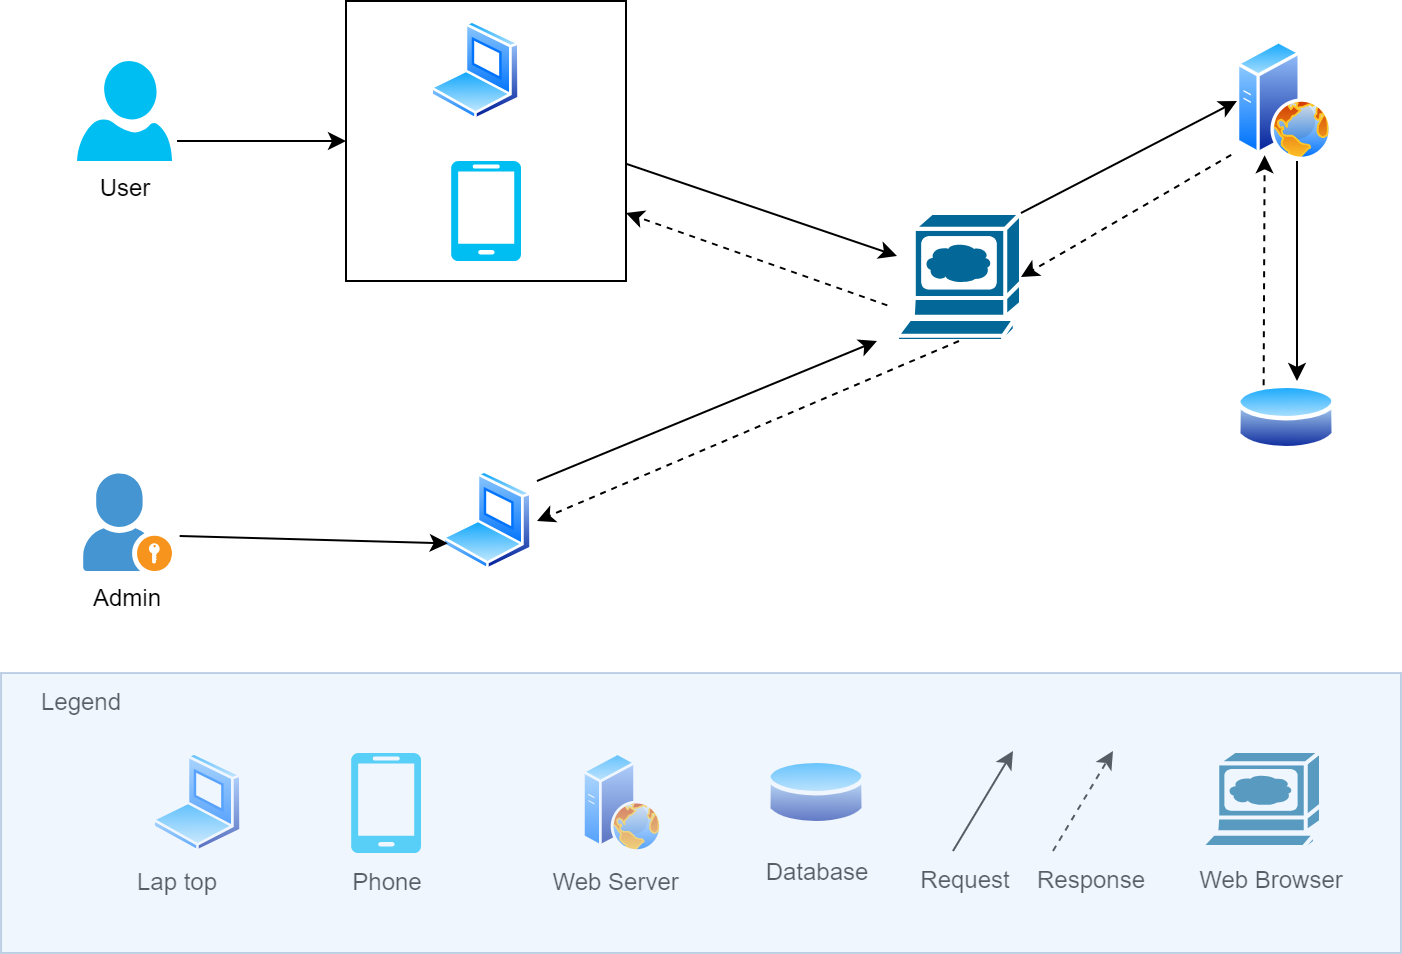

The diagram above was exported from draw.io. Its source (the exported page's mxGraphModel, read from the mxfile embedded in the PNG):
<mxGraphModel dx="1313" dy="678" grid="0" gridSize="10" guides="1" tooltips="1" connect="1" arrows="1" fold="1" page="1" pageScale="1" pageWidth="1169" pageHeight="827" math="0" shadow="0">
  <root>
    <mxCell id="0" />
    <mxCell id="1" parent="0" />
    <mxCell id="Fba5Z4AsHkMfAiSkUO7r-14" value="" style="endArrow=classic;html=1;rounded=0;" edge="1" parent="1" target="Fba5Z4AsHkMfAiSkUO7r-28">
      <mxGeometry width="50" height="50" relative="1" as="geometry">
        <mxPoint x="514.5" y="91.37" as="sourcePoint" />
        <mxPoint x="647.06" y="89.99999999999989" as="targetPoint" />
      </mxGeometry>
    </mxCell>
    <mxCell id="Fba5Z4AsHkMfAiSkUO7r-15" value="" style="endArrow=classic;html=1;rounded=0;entryX=0.96;entryY=0.7;entryDx=0;entryDy=0;entryPerimeter=0;exitX=-0.078;exitY=0.722;exitDx=0;exitDy=0;exitPerimeter=0;dashed=1;" edge="1" parent="1" source="Fba5Z4AsHkMfAiSkUO7r-28">
      <mxGeometry width="50" height="50" relative="1" as="geometry">
        <mxPoint x="639.7" y="116.05999999999983" as="sourcePoint" />
        <mxPoint x="514.5000000000002" y="116" as="targetPoint" />
      </mxGeometry>
    </mxCell>
    <mxCell id="Fba5Z4AsHkMfAiSkUO7r-20" value="" style="endArrow=classic;html=1;rounded=0;exitX=1.053;exitY=0.8;exitDx=0;exitDy=0;exitPerimeter=0;" edge="1" parent="1" source="Fba5Z4AsHkMfAiSkUO7r-21" target="Fba5Z4AsHkMfAiSkUO7r-26">
      <mxGeometry width="50" height="50" relative="1" as="geometry">
        <mxPoint x="757" y="160" as="sourcePoint" />
        <mxPoint x="650" y="120" as="targetPoint" />
      </mxGeometry>
    </mxCell>
    <mxCell id="Fba5Z4AsHkMfAiSkUO7r-21" value="User" style="verticalLabelPosition=bottom;html=1;verticalAlign=top;align=center;strokeColor=none;fillColor=#00BEF2;shape=mxgraph.azure.user;" vertex="1" parent="1">
      <mxGeometry x="240" y="40" width="47.5" height="50" as="geometry" />
    </mxCell>
    <mxCell id="Fba5Z4AsHkMfAiSkUO7r-23" value="" style="image;aspect=fixed;perimeter=ellipsePerimeter;html=1;align=center;shadow=0;dashed=0;spacingTop=3;image=img/lib/active_directory/laptop_client.svg;" vertex="1" parent="1">
      <mxGeometry x="417" y="20" width="45" height="50" as="geometry" />
    </mxCell>
    <mxCell id="Fba5Z4AsHkMfAiSkUO7r-24" value="" style="verticalLabelPosition=bottom;html=1;verticalAlign=top;align=center;strokeColor=none;fillColor=#00BEF2;shape=mxgraph.azure.mobile;pointerEvents=1;" vertex="1" parent="1">
      <mxGeometry x="427" y="90" width="35" height="50" as="geometry" />
    </mxCell>
    <mxCell id="Fba5Z4AsHkMfAiSkUO7r-25" value="" style="image;aspect=fixed;perimeter=ellipsePerimeter;html=1;align=center;shadow=0;dashed=0;spacingTop=3;image=img/lib/active_directory/laptop_client.svg;" vertex="1" parent="1">
      <mxGeometry x="423" y="244.99999999999997" width="45" height="50" as="geometry" />
    </mxCell>
    <mxCell id="Fba5Z4AsHkMfAiSkUO7r-26" value="" style="whiteSpace=wrap;html=1;aspect=fixed;fillColor=none;" vertex="1" parent="1">
      <mxGeometry x="374.5" y="10" width="140" height="140" as="geometry" />
    </mxCell>
    <mxCell id="Fba5Z4AsHkMfAiSkUO7r-27" value="" style="endArrow=classic;html=1;rounded=0;exitX=0.87;exitY=0.65;exitDx=0;exitDy=0;exitPerimeter=0;entryX=0;entryY=0.75;entryDx=0;entryDy=0;" edge="1" parent="1" target="Fba5Z4AsHkMfAiSkUO7r-25">
      <mxGeometry width="50" height="50" relative="1" as="geometry">
        <mxPoint x="291.32500000000005" y="277.5000000000001" as="sourcePoint" />
        <mxPoint x="385" y="90" as="targetPoint" />
      </mxGeometry>
    </mxCell>
    <mxCell id="Fba5Z4AsHkMfAiSkUO7r-28" value="" style="shape=mxgraph.cisco.computers_and_peripherals.web_browser;html=1;pointerEvents=1;dashed=0;fillColor=#036897;strokeColor=#ffffff;strokeWidth=2;verticalLabelPosition=bottom;verticalAlign=top;align=center;outlineConnect=0;" vertex="1" parent="1">
      <mxGeometry x="650" y="116" width="62" height="64" as="geometry" />
    </mxCell>
    <mxCell id="Fba5Z4AsHkMfAiSkUO7r-29" value="" style="endArrow=classic;html=1;rounded=0;entryX=0.96;entryY=0.7;entryDx=0;entryDy=0;entryPerimeter=0;" edge="1" parent="1">
      <mxGeometry width="50" height="50" relative="1" as="geometry">
        <mxPoint x="470" y="250" as="sourcePoint" />
        <mxPoint x="640.0000000000002" y="180" as="targetPoint" />
      </mxGeometry>
    </mxCell>
    <mxCell id="Fba5Z4AsHkMfAiSkUO7r-30" value="" style="endArrow=classic;html=1;rounded=0;exitX=0.5;exitY=1;exitDx=0;exitDy=0;exitPerimeter=0;dashed=1;" edge="1" parent="1" source="Fba5Z4AsHkMfAiSkUO7r-28">
      <mxGeometry width="50" height="50" relative="1" as="geometry">
        <mxPoint x="655" y="172" as="sourcePoint" />
        <mxPoint x="470" y="270" as="targetPoint" />
      </mxGeometry>
    </mxCell>
    <mxCell id="Fba5Z4AsHkMfAiSkUO7r-31" value="" style="image;aspect=fixed;perimeter=ellipsePerimeter;html=1;align=center;shadow=0;dashed=0;spacingTop=3;image=img/lib/active_directory/web_server.svg;" vertex="1" parent="1">
      <mxGeometry x="820" y="30" width="48" height="60" as="geometry" />
    </mxCell>
    <mxCell id="Fba5Z4AsHkMfAiSkUO7r-32" value="" style="image;aspect=fixed;perimeter=ellipsePerimeter;html=1;align=center;shadow=0;dashed=0;spacingTop=3;image=img/lib/active_directory/database.svg;" vertex="1" parent="1">
      <mxGeometry x="820" y="200" width="50" height="37" as="geometry" />
    </mxCell>
    <mxCell id="Fba5Z4AsHkMfAiSkUO7r-33" value="" style="endArrow=classic;html=1;rounded=0;entryX=0;entryY=0.5;entryDx=0;entryDy=0;" edge="1" parent="1" target="Fba5Z4AsHkMfAiSkUO7r-31">
      <mxGeometry width="50" height="50" relative="1" as="geometry">
        <mxPoint x="712" y="116" as="sourcePoint" />
        <mxPoint x="847.5" y="161.63" as="targetPoint" />
      </mxGeometry>
    </mxCell>
    <mxCell id="Fba5Z4AsHkMfAiSkUO7r-34" value="" style="endArrow=classic;html=1;rounded=0;" edge="1" parent="1">
      <mxGeometry width="50" height="50" relative="1" as="geometry">
        <mxPoint x="850" y="90" as="sourcePoint" />
        <mxPoint x="850" y="200" as="targetPoint" />
      </mxGeometry>
    </mxCell>
    <mxCell id="Fba5Z4AsHkMfAiSkUO7r-35" value="" style="endArrow=classic;html=1;rounded=0;exitX=0.25;exitY=0;exitDx=0;exitDy=0;entryX=0.25;entryY=1;entryDx=0;entryDy=0;dashed=1;" edge="1" parent="1" source="Fba5Z4AsHkMfAiSkUO7r-32" target="Fba5Z4AsHkMfAiSkUO7r-31">
      <mxGeometry width="50" height="50" relative="1" as="geometry">
        <mxPoint x="730" y="251" as="sourcePoint" />
        <mxPoint x="900" y="80" as="targetPoint" />
      </mxGeometry>
    </mxCell>
    <mxCell id="Fba5Z4AsHkMfAiSkUO7r-36" value="" style="endArrow=classic;html=1;rounded=0;entryX=1;entryY=0.5;entryDx=0;entryDy=0;exitX=-0.06;exitY=0.949;exitDx=0;exitDy=0;entryPerimeter=0;exitPerimeter=0;dashed=1;" edge="1" parent="1" source="Fba5Z4AsHkMfAiSkUO7r-31" target="Fba5Z4AsHkMfAiSkUO7r-28">
      <mxGeometry width="50" height="50" relative="1" as="geometry">
        <mxPoint x="841" y="97" as="sourcePoint" />
        <mxPoint x="848" y="210" as="targetPoint" />
      </mxGeometry>
    </mxCell>
    <mxCell id="Fba5Z4AsHkMfAiSkUO7r-37" value="Admin&lt;br&gt;" style="shadow=0;dashed=0;html=1;strokeColor=none;fillColor=#4495D1;labelPosition=center;verticalLabelPosition=bottom;verticalAlign=top;align=center;outlineConnect=0;shape=mxgraph.veeam.portal_admin;" vertex="1" parent="1">
      <mxGeometry x="243.1" y="246.2" width="44.4" height="48.8" as="geometry" />
    </mxCell>
    <mxCell id="Fba5Z4AsHkMfAiSkUO7r-38" value="" style="image;aspect=fixed;perimeter=ellipsePerimeter;html=1;align=center;shadow=0;dashed=0;spacingTop=3;image=img/lib/active_directory/laptop_client.svg;" vertex="1" parent="1">
      <mxGeometry x="278" y="386" width="45" height="50" as="geometry" />
    </mxCell>
    <mxCell id="Fba5Z4AsHkMfAiSkUO7r-39" value="" style="verticalLabelPosition=bottom;html=1;verticalAlign=top;align=center;strokeColor=none;fillColor=#00BEF2;shape=mxgraph.azure.mobile;pointerEvents=1;" vertex="1" parent="1">
      <mxGeometry x="377" y="386" width="35" height="50" as="geometry" />
    </mxCell>
    <mxCell id="Fba5Z4AsHkMfAiSkUO7r-40" value="" style="image;aspect=fixed;perimeter=ellipsePerimeter;html=1;align=center;shadow=0;dashed=0;spacingTop=3;image=img/lib/active_directory/web_server.svg;" vertex="1" parent="1">
      <mxGeometry x="493" y="386" width="40" height="50" as="geometry" />
    </mxCell>
    <mxCell id="Fba5Z4AsHkMfAiSkUO7r-41" value="" style="image;aspect=fixed;perimeter=ellipsePerimeter;html=1;align=center;shadow=0;dashed=0;spacingTop=3;image=img/lib/active_directory/database.svg;" vertex="1" parent="1">
      <mxGeometry x="585" y="387.5" width="50" height="37" as="geometry" />
    </mxCell>
    <mxCell id="Fba5Z4AsHkMfAiSkUO7r-43" value="" style="endArrow=classic;html=1;rounded=0;" edge="1" parent="1">
      <mxGeometry width="50" height="50" relative="1" as="geometry">
        <mxPoint x="678" y="435" as="sourcePoint" />
        <mxPoint x="708" y="385" as="targetPoint" />
      </mxGeometry>
    </mxCell>
    <mxCell id="Fba5Z4AsHkMfAiSkUO7r-44" value="" style="endArrow=classic;html=1;rounded=0;dashed=1;" edge="1" parent="1">
      <mxGeometry width="50" height="50" relative="1" as="geometry">
        <mxPoint x="728" y="435" as="sourcePoint" />
        <mxPoint x="758" y="385" as="targetPoint" />
      </mxGeometry>
    </mxCell>
    <mxCell id="Fba5Z4AsHkMfAiSkUO7r-45" value="Legend" style="text;html=1;align=center;verticalAlign=middle;resizable=0;points=[];autosize=1;strokeColor=none;fillColor=none;" vertex="1" parent="1">
      <mxGeometry x="212" y="346" width="60" height="30" as="geometry" />
    </mxCell>
    <mxCell id="Fba5Z4AsHkMfAiSkUO7r-46" value="Lap top" style="text;html=1;align=center;verticalAlign=middle;resizable=0;points=[];autosize=1;strokeColor=none;fillColor=none;" vertex="1" parent="1">
      <mxGeometry x="259.5" y="436" width="60" height="30" as="geometry" />
    </mxCell>
    <mxCell id="Fba5Z4AsHkMfAiSkUO7r-47" value="Phone" style="text;html=1;align=center;verticalAlign=middle;resizable=0;points=[];autosize=1;strokeColor=none;fillColor=none;" vertex="1" parent="1">
      <mxGeometry x="364.5" y="436" width="60" height="30" as="geometry" />
    </mxCell>
    <mxCell id="Fba5Z4AsHkMfAiSkUO7r-48" value="Web Server&amp;nbsp;" style="text;html=1;align=center;verticalAlign=middle;resizable=0;points=[];autosize=1;strokeColor=none;fillColor=none;" vertex="1" parent="1">
      <mxGeometry x="466" y="436" width="90" height="30" as="geometry" />
    </mxCell>
    <mxCell id="Fba5Z4AsHkMfAiSkUO7r-49" value="Database" style="text;html=1;align=center;verticalAlign=middle;resizable=0;points=[];autosize=1;strokeColor=none;fillColor=none;" vertex="1" parent="1">
      <mxGeometry x="575" y="431" width="70" height="30" as="geometry" />
    </mxCell>
    <mxCell id="Fba5Z4AsHkMfAiSkUO7r-50" value="Request" style="text;html=1;align=center;verticalAlign=middle;resizable=0;points=[];autosize=1;strokeColor=none;fillColor=none;" vertex="1" parent="1">
      <mxGeometry x="649" y="435" width="70" height="30" as="geometry" />
    </mxCell>
    <mxCell id="Fba5Z4AsHkMfAiSkUO7r-51" value="Response" style="text;html=1;align=center;verticalAlign=middle;resizable=0;points=[];autosize=1;strokeColor=none;fillColor=none;" vertex="1" parent="1">
      <mxGeometry x="707" y="435" width="80" height="30" as="geometry" />
    </mxCell>
    <mxCell id="Fba5Z4AsHkMfAiSkUO7r-52" value="" style="shape=mxgraph.cisco.computers_and_peripherals.web_browser;html=1;pointerEvents=1;dashed=0;fillColor=#036897;strokeColor=#ffffff;strokeWidth=2;verticalLabelPosition=bottom;verticalAlign=top;align=center;outlineConnect=0;" vertex="1" parent="1">
      <mxGeometry x="802" y="385" width="60" height="50" as="geometry" />
    </mxCell>
    <mxCell id="Fba5Z4AsHkMfAiSkUO7r-53" value="Web Browser" style="text;html=1;align=center;verticalAlign=middle;resizable=0;points=[];autosize=1;strokeColor=none;fillColor=none;" vertex="1" parent="1">
      <mxGeometry x="787" y="435" width="100" height="30" as="geometry" />
    </mxCell>
    <mxCell id="Fba5Z4AsHkMfAiSkUO7r-54" value="" style="rounded=0;whiteSpace=wrap;html=1;fillColor=#dae8fc;strokeColor=#6c8ebf;opacity=40;" vertex="1" parent="1">
      <mxGeometry x="202" y="346" width="700" height="140" as="geometry" />
    </mxCell>
  </root>
</mxGraphModel>